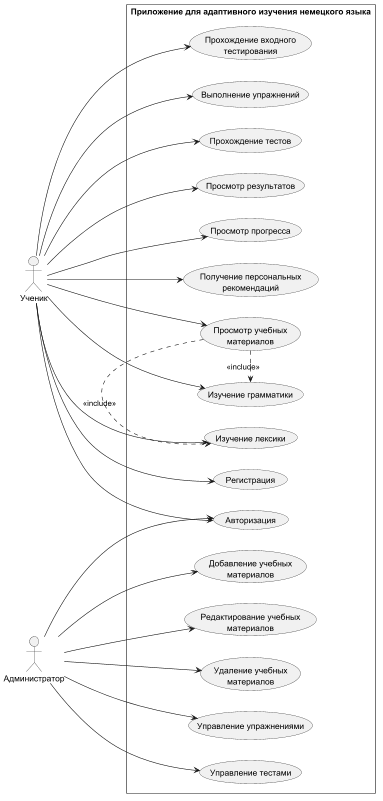

The diagram above was rendered by PlantUML. Its source (embedded in the PNG):
@startuml
left to right direction

actor "Ученик" as Student
actor "Администратор" as Admin

rectangle "Приложение для адаптивного изучения немецкого языка" {

    usecase "Регистрация" as UC1
    usecase "Авторизация" as UC2

    usecase "Прохождение входного\nтестирования" as UC3
    usecase "Просмотр учебных\nматериалов" as UC4
    usecase "Изучение грамматики" as UC5
    usecase "Изучение лексики" as UC6
    usecase "Выполнение упражнений" as UC7
    usecase "Прохождение тестов" as UC8
    usecase "Просмотр результатов" as UC9
    usecase "Просмотр прогресса" as UC10
    usecase "Получение персональных\nрекомендаций" as UC11

    usecase "Добавление учебных\nматериалов" as UC12
    usecase "Редактирование учебных\nматериалов" as UC13
    usecase "Удаление учебных\nматериалов" as UC14
    usecase "Управление упражнениями" as UC15
    usecase "Управление тестами" as UC16
}

Student --> UC1
Student --> UC2
Student --> UC3
Student --> UC4
Student --> UC5
Student --> UC6
Student --> UC7
Student --> UC8
Student --> UC9
Student --> UC10
Student --> UC11

Admin --> UC2
Admin --> UC12
Admin --> UC13
Admin --> UC14
Admin --> UC15
Admin --> UC16

UC4 .> UC5 : <<include>>
UC4 .> UC6 : <<include>>

@enduml